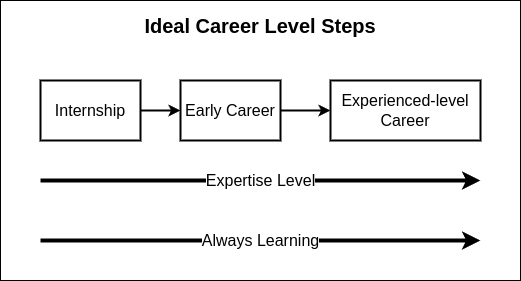

The diagram above was exported from draw.io. Its source (the exported page's mxGraphModel, read from the mxfile embedded in the PNG):
<mxGraphModel dx="876" dy="584" grid="1" gridSize="10" guides="1" tooltips="1" connect="1" arrows="1" fold="1" page="1" pageScale="1" pageWidth="1169" pageHeight="827" math="0" shadow="0">
  <root>
    <mxCell id="0" />
    <mxCell id="1" parent="0" />
    <mxCell id="B5SVvcnAYQWSSy-dqRTC-16" value="" style="rounded=0;whiteSpace=wrap;html=1;" vertex="1" parent="1">
      <mxGeometry x="40" y="40" width="520" height="280" as="geometry" />
    </mxCell>
    <mxCell id="B5SVvcnAYQWSSy-dqRTC-5" style="edgeStyle=orthogonalEdgeStyle;rounded=0;orthogonalLoop=1;jettySize=auto;html=1;exitX=1;exitY=0.5;exitDx=0;exitDy=0;entryX=0;entryY=0.5;entryDx=0;entryDy=0;strokeWidth=2;" edge="1" parent="1" source="B5SVvcnAYQWSSy-dqRTC-1" target="B5SVvcnAYQWSSy-dqRTC-2">
      <mxGeometry relative="1" as="geometry" />
    </mxCell>
    <mxCell id="B5SVvcnAYQWSSy-dqRTC-1" value="Internship" style="rounded=0;whiteSpace=wrap;html=1;strokeWidth=2;fontSize=16;" vertex="1" parent="1">
      <mxGeometry x="80" y="120" width="100" height="60" as="geometry" />
    </mxCell>
    <mxCell id="B5SVvcnAYQWSSy-dqRTC-6" style="edgeStyle=orthogonalEdgeStyle;rounded=0;orthogonalLoop=1;jettySize=auto;html=1;exitX=1;exitY=0.5;exitDx=0;exitDy=0;entryX=0;entryY=0.5;entryDx=0;entryDy=0;strokeWidth=2;" edge="1" parent="1" source="B5SVvcnAYQWSSy-dqRTC-2" target="B5SVvcnAYQWSSy-dqRTC-3">
      <mxGeometry relative="1" as="geometry" />
    </mxCell>
    <mxCell id="B5SVvcnAYQWSSy-dqRTC-2" value="Early Career" style="rounded=0;whiteSpace=wrap;html=1;strokeWidth=2;fontSize=16;" vertex="1" parent="1">
      <mxGeometry x="220" y="120" width="100" height="60" as="geometry" />
    </mxCell>
    <mxCell id="B5SVvcnAYQWSSy-dqRTC-3" value="Experienced-level Career" style="rounded=0;whiteSpace=wrap;html=1;strokeWidth=2;fontSize=16;" vertex="1" parent="1">
      <mxGeometry x="370" y="120" width="150" height="60" as="geometry" />
    </mxCell>
    <mxCell id="B5SVvcnAYQWSSy-dqRTC-12" value="Expertise Level" style="endArrow=classic;html=1;rounded=0;strokeWidth=4;fontSize=16;" edge="1" parent="1">
      <mxGeometry width="50" height="50" relative="1" as="geometry">
        <mxPoint x="80" y="220" as="sourcePoint" />
        <mxPoint x="520" y="220" as="targetPoint" />
        <mxPoint as="offset" />
      </mxGeometry>
    </mxCell>
    <mxCell id="B5SVvcnAYQWSSy-dqRTC-17" value="&lt;font style=&quot;font-size: 20px;&quot;&gt;Ideal Career Level Steps&lt;/font&gt;" style="text;html=1;align=center;verticalAlign=middle;whiteSpace=wrap;rounded=0;fontStyle=1" vertex="1" parent="1">
      <mxGeometry x="50" y="50" width="500" height="30" as="geometry" />
    </mxCell>
    <mxCell id="B5SVvcnAYQWSSy-dqRTC-20" value="Always Learning" style="endArrow=classic;html=1;rounded=0;strokeWidth=4;fontSize=16;" edge="1" parent="1">
      <mxGeometry width="50" height="50" relative="1" as="geometry">
        <mxPoint x="80" y="280" as="sourcePoint" />
        <mxPoint x="520" y="280" as="targetPoint" />
        <mxPoint as="offset" />
      </mxGeometry>
    </mxCell>
  </root>
</mxGraphModel>